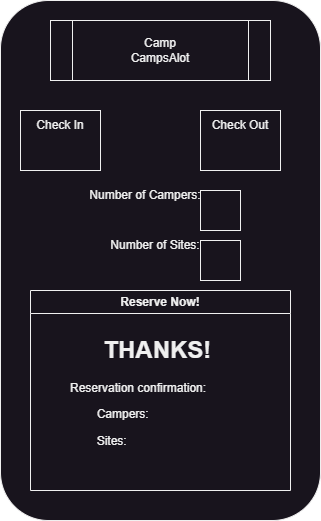

The diagram above was exported from draw.io. Its source (the exported page's mxGraphModel, read from the mxfile embedded in the PNG):
<mxGraphModel dx="1338" dy="799" grid="1" gridSize="10" guides="1" tooltips="1" connect="1" arrows="1" fold="1" page="1" pageScale="1" pageWidth="850" pageHeight="1100" math="0" shadow="0">
  <root>
    <mxCell id="0" />
    <mxCell id="1" parent="0" />
    <mxCell id="BzNPTEzkswKESIGvQsTl-1" value="" style="rounded=1;whiteSpace=wrap;html=1;" vertex="1" parent="1">
      <mxGeometry x="160" y="80" width="320" height="520" as="geometry" />
    </mxCell>
    <mxCell id="BzNPTEzkswKESIGvQsTl-2" value="" style="shape=process;whiteSpace=wrap;html=1;backgroundOutline=1;" vertex="1" parent="1">
      <mxGeometry x="210" y="100" width="220" height="60" as="geometry" />
    </mxCell>
    <mxCell id="BzNPTEzkswKESIGvQsTl-3" value="Camp CampsAlot" style="text;html=1;align=center;verticalAlign=middle;whiteSpace=wrap;rounded=0;" vertex="1" parent="1">
      <mxGeometry x="290" y="115" width="60" height="30" as="geometry" />
    </mxCell>
    <mxCell id="BzNPTEzkswKESIGvQsTl-4" value="" style="rounded=0;whiteSpace=wrap;html=1;" vertex="1" parent="1">
      <mxGeometry x="180" y="190" width="80" height="60" as="geometry" />
    </mxCell>
    <mxCell id="BzNPTEzkswKESIGvQsTl-5" value="" style="rounded=0;whiteSpace=wrap;html=1;" vertex="1" parent="1">
      <mxGeometry x="360" y="190" width="80" height="60" as="geometry" />
    </mxCell>
    <mxCell id="BzNPTEzkswKESIGvQsTl-7" value="Check In" style="text;html=1;align=center;verticalAlign=middle;whiteSpace=wrap;rounded=0;" vertex="1" parent="1">
      <mxGeometry x="190" y="190" width="60" height="30" as="geometry" />
    </mxCell>
    <mxCell id="BzNPTEzkswKESIGvQsTl-8" value="Check Out" style="text;html=1;align=center;verticalAlign=middle;whiteSpace=wrap;rounded=0;" vertex="1" parent="1">
      <mxGeometry x="370" y="190" width="60" height="30" as="geometry" />
    </mxCell>
    <mxCell id="BzNPTEzkswKESIGvQsTl-9" value="Number of Campers:" style="text;html=1;align=center;verticalAlign=middle;whiteSpace=wrap;rounded=0;" vertex="1" parent="1">
      <mxGeometry x="210" y="260" width="190" height="30" as="geometry" />
    </mxCell>
    <mxCell id="BzNPTEzkswKESIGvQsTl-10" value="Number of Sites:" style="text;html=1;align=center;verticalAlign=middle;whiteSpace=wrap;rounded=0;" vertex="1" parent="1">
      <mxGeometry x="210" y="310" width="210" height="30" as="geometry" />
    </mxCell>
    <mxCell id="BzNPTEzkswKESIGvQsTl-11" value="" style="whiteSpace=wrap;html=1;aspect=fixed;" vertex="1" parent="1">
      <mxGeometry x="360" y="270" width="40" height="40" as="geometry" />
    </mxCell>
    <mxCell id="BzNPTEzkswKESIGvQsTl-12" value="" style="whiteSpace=wrap;html=1;aspect=fixed;" vertex="1" parent="1">
      <mxGeometry x="360" y="320" width="40" height="40" as="geometry" />
    </mxCell>
    <mxCell id="BzNPTEzkswKESIGvQsTl-13" value="Reserve Now!" style="swimlane;whiteSpace=wrap;html=1;" vertex="1" parent="1">
      <mxGeometry x="190" y="370" width="260" height="200" as="geometry" />
    </mxCell>
    <mxCell id="BzNPTEzkswKESIGvQsTl-14" value="&lt;h1&gt;&amp;nbsp; &amp;nbsp; &amp;nbsp;THANKS!&lt;/h1&gt;&lt;p&gt;Reservation confirmation:&lt;/p&gt;&lt;p&gt;&lt;span style=&quot;white-space: pre;&quot;&gt;&#09;&lt;/span&gt;Campers:&amp;nbsp;&lt;br&gt;&lt;/p&gt;&lt;p&gt;&lt;span style=&quot;white-space: pre;&quot;&gt;&#09;&lt;/span&gt;Sites:&lt;br&gt;&lt;/p&gt;" style="text;html=1;spacing=5;spacingTop=-20;whiteSpace=wrap;overflow=hidden;rounded=0;" vertex="1" parent="BzNPTEzkswKESIGvQsTl-13">
      <mxGeometry x="35" y="40" width="190" height="120" as="geometry" />
    </mxCell>
  </root>
</mxGraphModel>